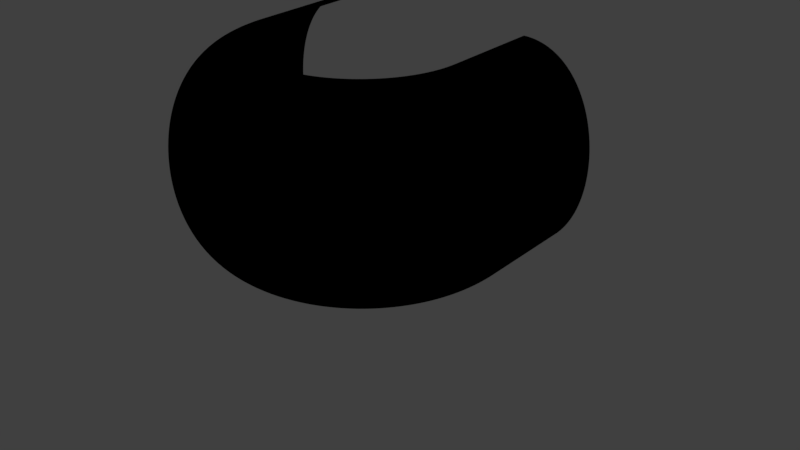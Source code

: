 # Source: curvedwindow.blend  (saved by Blender 2.79.7; exported with 4.5.12 LTS)
import bpy
from mathutils import Matrix  # noqa: F401  (used for matrix-valued properties, if any)

bpy.ops.wm.read_factory_settings(use_empty=True)
scene = bpy.context.scene
scene.name = 'Scene'

# ---- collections
col_collection_1 = bpy.data.collections.new('Collection 1'); scene.collection.children.link(col_collection_1)

# ---- materials (node trees are filled in below, after node groups)
mat_window = bpy.data.materials.new('Window')
mat_window.alpha_threshold = 0.0
mat_window.use_transparent_shadow = False
mat_window.diffuse_color = (0.0, 0.0, 0.0, 1.0)
mat_window.roughness = 0.5

# ---- node groups
ng_auto_smooth = bpy.data.node_groups.new('Auto Smooth', 'GeometryNodeTree')
_s = ng_auto_smooth.interface.new_socket(name='Geometry', in_out='OUTPUT', socket_type='NodeSocketGeometry')
_s = ng_auto_smooth.interface.new_socket(name='Geometry', in_out='INPUT', socket_type='NodeSocketGeometry')
_s = ng_auto_smooth.interface.new_socket(name='Angle', in_out='INPUT', socket_type='NodeSocketFloat')
_s.subtype = 'ANGLE'
_s.min_value = 0.0
_s.max_value = 3.142
ng_auto_smooth.is_modifier = True
_N = ng_auto_smooth.nodes; _L = ng_auto_smooth.links
n0 = _N.new('NodeGroupOutput'); n0.name = 'Group Output'; n0.location = (480, -100)
n1 = _N.new('NodeGroupInput'); n1.name = 'Group Input'; n1.location = (-420, -300)
n2 = _N.new('NodeGroupInput'); n2.name = 'Group Input.001'; n2.location = (-60, -100)
n3 = _N.new('GeometryNodeSetShadeSmooth'); n3.name = 'Set Shade Smooth'; n3.location = (120, -100)
n3.domain = 'EDGE'
n4 = _N.new('GeometryNodeSetShadeSmooth'); n4.name = 'Set Shade Smooth.001'; n4.location = (300, -100)
n5 = _N.new('GeometryNodeInputMeshEdgeAngle'); n5.name = 'Edge Angle'; n5.location = (-420, -220)
n6 = _N.new('GeometryNodeInputEdgeSmooth'); n6.name = 'Is Edge Smooth'; n6.location = (-60, -160)
n7 = _N.new('GeometryNodeInputShadeSmooth'); n7.name = 'Is Face Smooth'; n7.location = (-240, -340)
n8 = _N.new('FunctionNodeBooleanMath'); n8.name = 'Boolean Math'; n8.location = (-60, -220)
n9 = _N.new('FunctionNodeCompare'); n9.name = 'Compare'; n9.location = (-240, -180)
n9.operation = 'LESS_EQUAL'
_L.new(n5.outputs[0], n9.inputs[0])
_L.new(n4.outputs[0], n0.inputs[0])
_L.new(n1.outputs[1], n9.inputs[1])
_L.new(n9.outputs[0], n8.inputs[0])
_L.new(n7.outputs[0], n8.inputs[1])
_L.new(n2.outputs[0], n3.inputs[0])
_L.new(n6.outputs[0], n3.inputs[1])
_L.new(n3.outputs[0], n4.inputs[0])
_L.new(n8.outputs[0], n3.inputs[2])
n0.is_active_output = True

# ---- material node trees

# ---- world
world_world = bpy.data.worlds.new('World'); scene.world = world_world
world_world.color = (0.05088, 0.05088, 0.05088)
world_world.use_sun_shadow = False
world_world.sun_shadow_jitter_overblur = 0.0

# ---- lights
light_point = bpy.data.lights.new('Point', 'POINT')
light_point.transmission_factor = 0.0
light_point.energy = 100.0
light_point.shadow_buffer_clip_start = 0.5
light_point.shadow_soft_size = 0.1
light_point.shadow_maximum_resolution = 0.006
light_point.use_absolute_resolution = True

# ---- meshes
me_cube = bpy.data.meshes.new('Cube')
me_cube.from_pydata([(0.0, -1.0, -1.0), (0.0, -1.0, 1.0), (0.0, 1.0, -1.0), (0.0, 1.0, 1.0), (2.0, -1.0, -1.0), (2.0, -1.0, 1.0), (2.0, 1.0, -1.0), (2.0, 1.0, 1.0)], [], [(2, 3, 7, 6), (4, 5, 1, 0), (2, 6, 4, 0), (7, 3, 1, 5)])
me_cube.polygons.foreach_set('use_smooth', [True] * 4)
_k = set([(0, 4), (1, 5), (2, 6), (3, 7)])
me_cube.attributes.new('sharp_edge', 'BOOLEAN', 'EDGE').data.foreach_set('value', [ (min(e.vertices), max(e.vertices)) in _k for e in me_cube.edges])
me_cube.use_remesh_preserve_volume = False
me_cube.use_remesh_preserve_attributes = False
me_cube.use_mirror_vertex_groups = False
me_cube.update()
me_cube_001 = bpy.data.meshes.new('Cube.001')
me_cube_001.from_pydata([(1.0, 1.192e-07, -1.0), (1.0, 1.192e-07, 1.0), (1.0, 2.0, -1.0), (1.0, 2.0, 1.0), (-1.0, 1.192e-07, -1.0), (-1.0, 1.192e-07, 1.0), (-1.0, 2.0, -1.0), (-1.0, 2.0, 1.0)], [], [(0, 1, 3, 2), (6, 7, 5, 4), (2, 6, 4, 0), (7, 3, 1, 5)])
me_cube_001.polygons.foreach_set('use_smooth', [True] * 4)
_k = set([(0, 2), (1, 3), (4, 6), (5, 7)])
me_cube_001.attributes.new('sharp_edge', 'BOOLEAN', 'EDGE').data.foreach_set('value', [ (min(e.vertices), max(e.vertices)) in _k for e in me_cube_001.edges])
me_cube_001.use_remesh_preserve_volume = False
me_cube_001.use_remesh_preserve_attributes = False
me_cube_001.use_mirror_vertex_groups = False
me_cube_001.update()

# ---- curves / text
cu_windowshape = bpy.data.curves.new('WindowShape', 'CURVE')
cu_windowshape.dimensions = '2D'
_sp = cu_windowshape.splines.new('BEZIER'); _sp.bezier_points.add(1)
_sp.bezier_points.foreach_set('co', [0.0, 0.0, 0.0, 0.0, 2.0, 0.0])
_sp.bezier_points.foreach_set('handle_left', [0.0, 0.0, 0.0, -1.0, 2.0, 0.0])
_sp.bezier_points.foreach_set('handle_right', [-1.0, 0.0, 0.0, 0.0, 2.0, 0.0])
_sp.order_u = 0
_sp.order_v = 0
_sp.resolution_u = 64
cu_windowshape.use_path = True
cu_windowshape.use_path_clamp = True
cu_windowshape.bevel_resolution = 0
cu_windowshape.resolution_u = 64
cu_windowshape.fill_mode = 'BOTH'
cu_windowcurve = bpy.data.curves.new('WindowCurve', 'CURVE')
cu_windowcurve.dimensions = '3D'
_sp = cu_windowcurve.splines.new('BEZIER'); _sp.bezier_points.add(6)
_sp.bezier_points.foreach_set('co', [1.0, 1.0, 0.0, 1.0, 1.0, 0.0, 1.0, 5.96e-08, 0.0, 5.96e-08, -1.0, 0.0, -1.0, -5.96e-08, 0.0, -1.0, 1.0, 0.0, -1.0, 1.0, 0.0])
_sp.bezier_points.foreach_set('handle_left', [1.0, 1.0, 0.0, 1.0, 1.0, 0.0, 1.0, 0.5, 0.0, 0.5521, -1.0, 0.0, -1.0, -0.5521, 0.0, -1.0, 1.0, 0.0, -1.0, 1.0, 0.0])
_sp.bezier_points.foreach_set('handle_right', [1.0, 1.0, 0.0, 1.0, 1.0, 0.0, 1.0, -0.5521, 0.0, -0.5521, -1.0, 0.0, -1.0, 0.5, 0.0, -1.0, 1.0, 0.0, -1.0, 1.0, 0.0])
for _p, _l, _r in zip(_sp.bezier_points, ['FREE', 'FREE', 'FREE', 'ALIGNED', 'ALIGNED', 'FREE', 'FREE'], ['FREE', 'FREE', 'ALIGNED', 'ALIGNED', 'FREE', 'FREE', 'FREE']): _p.handle_left_type = _l; _p.handle_right_type = _r
_sp.order_u = 0
_sp.order_v = 0
_sp.resolution_u = 64
_sp = cu_windowcurve.splines.new('BEZIER'); _sp.bezier_points.add(0)
_sp.bezier_points.foreach_set('co', [1.0, 1.0, 0.0])
_sp.bezier_points.foreach_set('handle_left', [1.0, 1.0, 0.0])
_sp.bezier_points.foreach_set('handle_right', [1.0, 1.0, 0.0])
_sp.order_u = 0
_sp.order_v = 0
_sp.resolution_u = 64
_sp = cu_windowcurve.splines.new('BEZIER'); _sp.bezier_points.add(0)
_sp.bezier_points.foreach_set('co', [-1.0, 1.0, 0.0])
_sp.bezier_points.foreach_set('handle_left', [-1.0, 1.0, 0.0])
_sp.bezier_points.foreach_set('handle_right', [-1.0, 1.0, 0.0])
_sp.order_u = 0
_sp.order_v = 0
_sp.resolution_u = 64
cu_windowcurve.materials.append(mat_window)
cu_windowcurve.use_path = True
cu_windowcurve.use_path_clamp = True
cu_windowcurve.bevel_mode = 'OBJECT'
cu_windowcurve.bevel_resolution = 0
cu_windowcurve.resolution_u = 64
cu_windowcurve.fill_mode = 'HALF'
lat_lattice = bpy.data.lattices.new('Lattice')
lat_lattice.points.foreach_set('co_deform', [-0.5, -5.0, -0.5, 0.5, -5.0, -0.5, -0.5, 5.0, -0.5, 0.5, 5.0, -0.5, -0.5, -5.0, 0.5, 0.5, -5.0, 0.5, -0.5, 5.0, 0.5, 0.5, 5.0, 0.5])

# ---- objects
ob_lattice = bpy.data.objects.new('Lattice', lat_lattice)
ob_windowproperties = bpy.data.objects.new('WindowProperties', None)
ob_windowtopcurvepoint = bpy.data.objects.new('WindowTopCurvePoint', None)
ob_windowbottomcurvepoint = bpy.data.objects.new('WindowBottomCurvePoint', None)
ob_windowtoppoint = bpy.data.objects.new('WindowTopPoint', None)
ob_windowbottompoint = bpy.data.objects.new('WindowBottomPoint', None)
ob_straightlengthpoint = bpy.data.objects.new('StraightLengthPoint', None)
ob_taperoffset = bpy.data.objects.new('TaperOffset', None)
ob_lightsource = bpy.data.objects.new('LightSource', light_point)
ob_windowshape = bpy.data.objects.new('WindowShape', cu_windowshape)
ob_windowcurve = bpy.data.objects.new('WindowCurve', cu_windowcurve)
ob_horizbars = bpy.data.objects.new('HorizBars', me_cube)
ob_vertbars = bpy.data.objects.new('VertBars', me_cube_001)

# ---- transforms, parenting, visibility, modifiers, constraints
ob_lattice.location = (0.0, 0.0, 0.0)
ob_lattice.scale = (-60.67, -60.67, -60.67)
ob_lattice.hide_viewport = True
ob_lattice.lineart.crease_threshold = 0.0
ob_windowproperties.location = (0.0, 0.0, 0.0)
ob_windowproperties.lineart.crease_threshold = 0.0
ob_windowtopcurvepoint.location = (0.8892, 1.147, 0.0)
ob_windowtopcurvepoint.hide_viewport = True
ob_windowtopcurvepoint.lineart.crease_threshold = 0.0
ob_windowbottomcurvepoint.location = (0.8892, 0.8525, 0.0)
ob_windowbottomcurvepoint.hide_viewport = True
ob_windowbottomcurvepoint.lineart.crease_threshold = 0.0
ob_windowtoppoint.location = (0.0, 2.0, 0.0)
ob_windowtoppoint.hide_viewport = True
ob_windowtoppoint.lineart.crease_threshold = 0.0
ob_windowbottompoint.location = (0.0, 0.0, 0.0)
ob_windowbottompoint.hide_viewport = True
ob_windowbottompoint.lineart.crease_threshold = 0.0
ob_straightlengthpoint.location = (0.0, 0.0, 0.0)
ob_straightlengthpoint.hide_viewport = True
ob_straightlengthpoint.lineart.crease_threshold = 0.0
ob_taperoffset.location = (0.0, 0.0, 0.0)
ob_taperoffset.hide_viewport = True
ob_taperoffset.lineart.crease_threshold = 0.0
ob_lightsource.location = (5.946, -1.848, 0.9779)
ob_lightsource.lineart.crease_threshold = 0.0
ob_windowshape.location = (0.0, 0.0, 0.0)
ob_windowshape.rotation_euler = (-0.0, -3.142, -0.0)
ob_windowshape.hide_viewport = True
ob_windowshape.lineart.crease_threshold = 0.0
_m = ob_windowshape.modifiers.new('Hook', 'HOOK')
_m.use_apply_on_spline = True
_m.center = (-1.682, -1.235, 0.2573)
_m.matrix_inverse = ((-1.0, 0.0, -1.51e-07, 0.0), (0.0, 1.0, 0.0, -2.0), (1.51e-07, 0.0, -1.0, 0.0), (0.0, 0.0, 0.0, 1.0))
_m.object = ob_windowtoppoint
_m = ob_windowshape.modifiers.new('Hook.001', 'HOOK')
_m.use_apply_on_spline = True
_m.center = (-1.682, -1.235, 0.2573)
_m.matrix_inverse = ((-1.0, 0.0, -1.51e-07, -1.0), (0.0, 1.0, 0.0, -2.0), (1.51e-07, 0.0, -1.0, 0.0), (0.0, 0.0, 0.0, 1.0))
_m.object = ob_windowtopcurvepoint
_m = ob_windowshape.modifiers.new('Hook.002', 'HOOK')
_m.use_apply_on_spline = True
_m.center = (-1.682, -1.235, 0.2573)
_m.matrix_inverse = ((-1.0, 0.0, -1.51e-07, -1.0), (0.0, 1.0, 0.0, 0.0), (1.51e-07, 0.0, -1.0, 0.0), (0.0, 0.0, 0.0, 1.0))
_m.object = ob_windowbottomcurvepoint
_m = ob_windowshape.modifiers.new('Hook.003', 'HOOK')
_m.use_apply_on_spline = True
_m.center = (-1.682, -1.235, 0.2573)
_m.matrix_inverse = ((-1.0, 0.0, -1.51e-07, 0.0), (0.0, 1.0, 0.0, 0.0), (1.51e-07, 0.0, -1.0, 0.0), (0.0, 0.0, 0.0, 1.0))
_m.object = ob_windowbottompoint
ob_windowcurve.location = (0.0, 0.0, 0.0)
ob_windowcurve.lineart.crease_threshold = 0.0
_m = ob_windowcurve.modifiers.new('Hook', 'HOOK')
_m.use_apply_on_spline = True
_m.center = (-3.588, -1.422, -0.6275)
_m.object = ob_straightlengthpoint
_m = ob_windowcurve.modifiers.new('Lattice', 'LATTICE')
_m.object = ob_lattice
_m.strength = 0.0
ob_horizbars.location = (0.0, 0.0, 0.0)
ob_horizbars.scale = (0.04017, 0.03824, 0.08086)
ob_horizbars.lineart.crease_threshold = 0.0
_m = ob_horizbars.modifiers.new('Array', 'ARRAY')
_m.count = 3
_m.curve = ob_windowshape
_m.constant_offset_displace = (0.0, 0.0, 0.0)
_m.relative_offset_displace = (0.0, 0.0, 0.0)
_m = ob_horizbars.modifiers.new('Curve', 'CURVE')
_m.object = ob_windowshape
_m.deform_axis = 'POS_Y'
_m = ob_horizbars.modifiers.new('Array.001', 'ARRAY')
_m.count = 64
_m.fit_length = 4.0
_m.curve = ob_windowcurve
_m.constant_offset_displace = (0.0, 0.0, 0.0)
_m.relative_offset_displace = (0.0, 0.0, 1.0)
_m.use_merge_vertices = True
_m = ob_horizbars.modifiers.new('Curve.001', 'CURVE')
_m.object = ob_windowcurve
_m.deform_axis = 'POS_Z'
_m = ob_horizbars.modifiers.new('Lattice', 'LATTICE')
_m.object = ob_lattice
_m.strength = 0.0
_m = ob_horizbars.modifiers.new('Auto Smooth', 'NODES')
_m.node_group = ng_auto_smooth
_gi = [s.identifier for s in ng_auto_smooth.interface.items_tree if s.item_type == 'SOCKET' and s.in_out == 'INPUT']
_m[_gi[1]] = 1.745  # Angle
ob_vertbars.location = (0.4285, 0.0, 0.0)
ob_vertbars.scale = (0.03494, 0.0, 0.1009)
ob_vertbars.lineart.crease_threshold = 0.0
_m = ob_vertbars.modifiers.new('Array', 'ARRAY')
_m.count = 64
_m.curve = ob_windowshape
_m.constant_offset_displace = (0.0, 0.0, 0.0)
_m.relative_offset_displace = (0.0, 1.0, 0.0)
_m.use_merge_vertices = True
_m = ob_vertbars.modifiers.new('SimpleDeform', 'SIMPLE_DEFORM')
_m.deform_method = 'TAPER'
_m.deform_axis = 'Z'
_m.origin = ob_taperoffset
_m.factor = 0.0
_m.angle = 0.0
_m.lock_x = True
_m.lock_z = True
_m = ob_vertbars.modifiers.new('Curve', 'CURVE')
_m.object = ob_windowshape
_m.deform_axis = 'POS_Y'
_m = ob_vertbars.modifiers.new('Array.001', 'ARRAY')
_m.count = 6
_m.curve = ob_windowcurve
_m.constant_offset_displace = (0.0, 0.0, 0.0)
_m.relative_offset_displace = (0.0, 0.0, 12.27)
_m.use_merge_vertices = True
_m = ob_vertbars.modifiers.new('Curve.001', 'CURVE')
_m.object = ob_windowcurve
_m.deform_axis = 'POS_Z'
_m = ob_vertbars.modifiers.new('Lattice', 'LATTICE')
_m.object = ob_lattice
_m.strength = 0.0
_m = ob_vertbars.modifiers.new('Auto Smooth', 'NODES')
_m.node_group = ng_auto_smooth
_gi = [s.identifier for s in ng_auto_smooth.interface.items_tree if s.item_type == 'SOCKET' and s.in_out == 'INPUT']
_m[_gi[1]] = 1.745  # Angle
cu_windowcurve.bevel_object = ob_windowshape

# ---- collection membership
col_collection_1.objects.link(ob_lattice)
col_collection_1.objects.link(ob_windowproperties)
col_collection_1.objects.link(ob_windowtopcurvepoint)
col_collection_1.objects.link(ob_windowbottomcurvepoint)
col_collection_1.objects.link(ob_windowtoppoint)
col_collection_1.objects.link(ob_windowbottompoint)
col_collection_1.objects.link(ob_straightlengthpoint)
col_collection_1.objects.link(ob_taperoffset)
col_collection_1.objects.link(ob_lightsource)
col_collection_1.objects.link(ob_windowshape)
col_collection_1.objects.link(ob_windowcurve)
col_collection_1.objects.link(ob_horizbars)
col_collection_1.objects.link(ob_vertbars)

# ---- scene / render settings (as saved in the file)
scene.frame_start = 1; scene.frame_end = 250; scene.frame_set(1)
scene.render.engine = 'BLENDER_EEVEE_NEXT'
scene.render.resolution_percentage = 50
scene.render.dither_intensity = 0.0
scene.cycles.use_denoising = False
scene.cycles.samples = 128
scene.cycles.sampling_pattern = 'TABULATED_SOBOL'
scene.cycles.use_adaptive_sampling = False
scene.cycles.use_light_tree = False
scene.view_settings.view_transform = 'Standard'
bpy.context.view_layer.update()

# ---- added for rendering (the .blend has no active camera): camera
cam_auto = bpy.data.cameras.new('AutoCamera')
cam_auto.lens = 50.0
cam_auto.sensor_width = 36.0
cam_auto.clip_end = 1000.0
ob_auto_camera = bpy.data.objects.new('AutoCamera', cam_auto)
scene.collection.objects.link(ob_auto_camera)
ob_auto_camera.location = (6.2066, -6.94791, 4.96528)
ob_auto_camera.rotation_euler = (1.09748, -7.21219e-08, 0.694738)
scene.camera = ob_auto_camera
bpy.context.view_layer.update()
